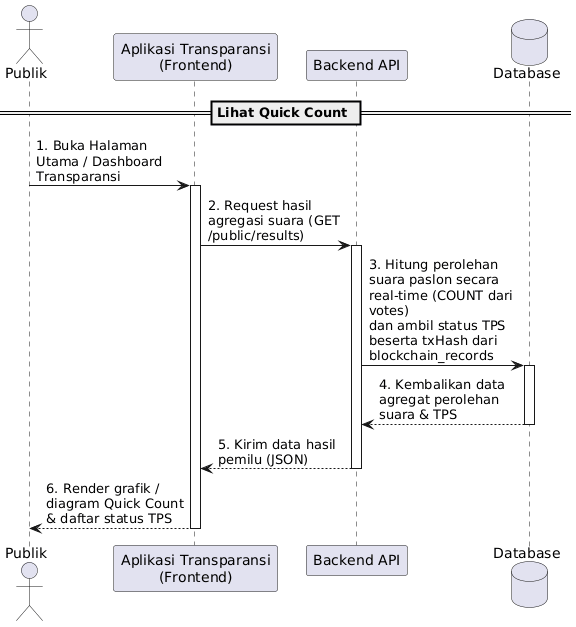

The diagram above was rendered by PlantUML. Its source (embedded in the PNG):
@startuml
skinparam maxMessageSize 150

actor "Publik" as Public
participant "Aplikasi Transparansi\n(Frontend)" as Frontend
participant "Backend API" as Backend
database "Database" as DB

== Lihat Quick Count ==

Public -> Frontend : 1. Buka Halaman Utama / Dashboard Transparansi
activate Frontend
Frontend -> Backend : 2. Request hasil agregasi suara (GET /public/results)
activate Backend

Backend -> DB : 3. Hitung perolehan suara paslon secara real-time (COUNT dari votes)\ndan ambil status TPS beserta txHash dari blockchain_records
activate DB
DB --> Backend : 4. Kembalikan data agregat perolehan suara & TPS
deactivate DB

Backend --> Frontend : 5. Kirim data hasil pemilu (JSON)
deactivate Backend

Frontend --> Public : 6. Render grafik / diagram Quick Count & daftar status TPS
deactivate Frontend
@enduml